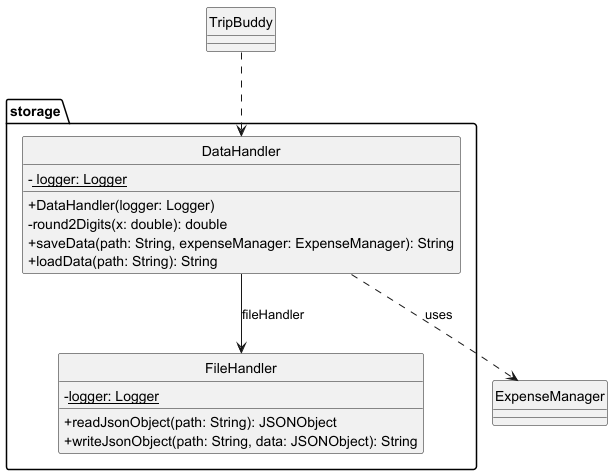

The diagram above was rendered by PlantUML. Its source (embedded in the PNG):
@startuml
top to bottom direction
hide circle
skinparam classAttributeIconSize 0
skinparam classIconSize 0

package "storage" {
    class DataHandler {
        - <u> logger: Logger
        + DataHandler(logger: Logger)
        - round2Digits(x: double): double
        + saveData(path: String, expenseManager: ExpenseManager): String
        + loadData(path: String): String
    }

    class FileHandler {
        - <u>logger: Logger
        + readJsonObject(path: String): JSONObject
        + writeJsonObject(path: String, data: JSONObject): String
    }
}

DataHandler --> FileHandler : fileHandler


DataHandler ..> ExpenseManager : uses
TripBuddy ..> DataHandler

@enduml